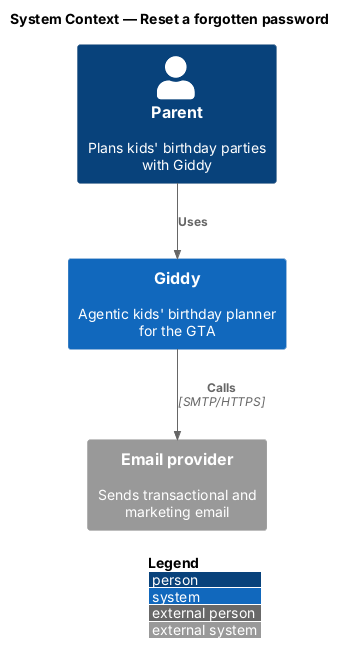

The diagram above was rendered by PlantUML. Its source (embedded in the PNG):
@startuml
!include <C4/C4_Context>
LAYOUT_WITH_LEGEND()
title System Context — Reset a forgotten password

Person(parent, "Parent", "Plans kids' birthday parties with Giddy")
System(giddy, "Giddy", "Agentic kids' birthday planner for the GTA")
System_Ext(email, "Email provider", "Sends transactional and marketing email")

Rel(parent, giddy, "Uses")
Rel(giddy, email, "Calls", "SMTP/HTTPS")
@enduml